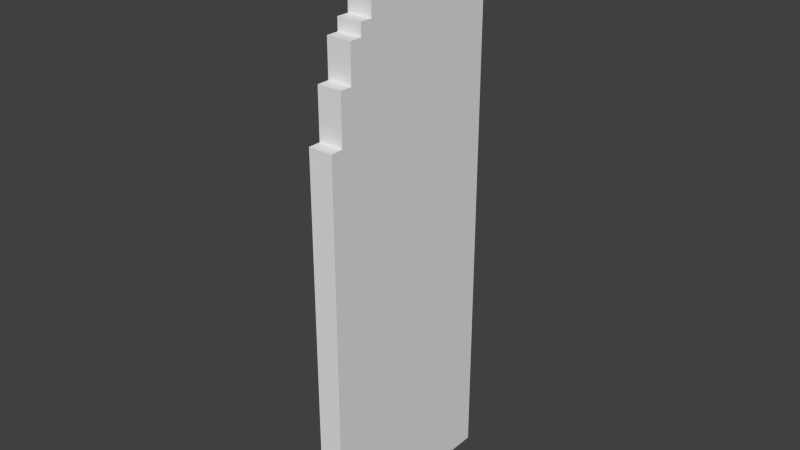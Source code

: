 # Source: pkarcs_doors3_L_open.blend  (saved by Blender 2.79.0; exported with 4.5.12 LTS)
import bpy
from mathutils import Matrix  # noqa: F401  (used for matrix-valued properties, if any)

bpy.ops.wm.read_factory_settings(use_empty=True)
scene = bpy.context.scene
scene.name = 'Scene'

# ---- collections
col_collection_1 = bpy.data.collections.new('Collection 1'); scene.collection.children.link(col_collection_1)

# ---- materials (node trees are filled in below, after node groups)
mat_material = bpy.data.materials.new('Material')
mat_material.alpha_threshold = 0.0
mat_material.use_transparent_shadow = False
mat_material.roughness = 0.5
mat_material.line_color = (0.0, 0.0, 0.0, 1.0)

# ---- material node trees

# ---- world
world_world = bpy.data.worlds.new('World'); scene.world = world_world
world_world.color = (0.05088, 0.05088, 0.05088)
world_world.use_sun_shadow = False
world_world.sun_shadow_jitter_overblur = 0.0
world_world.cycles.sampling_method = 'NONE'
world_world.cycles.sample_map_resolution = 256

# ---- meshes
me_cube = bpy.data.meshes.new('Cube')
me_cube.from_pydata([(0.5025, 0.06, -2.0), (0.5025, -0.065, -2.0), (-0.4975, -0.065, -2.0), (-0.4975, 0.06, -2.0), (0.5025, 0.06, 9.537e-07), (-0.4975, 0.06, 0.9375), (-0.2475, 0.06, 0.9375), (-0.2475, 0.06, 0.875), (-0.06, 0.06, 0.875), (-0.06, 0.06, 0.8125), (0.0025, 0.06, 0.8125), (0.0025, 0.06, 0.75), (0.1275, 0.06, 0.75), (0.1275, 0.06, 0.6875), (0.19, 0.06, 0.6875), (0.19, 0.06, 0.625), (0.2525, 0.06, 0.625), (0.2525, 0.06, 0.5), (0.315, 0.06, 0.5), (0.315, 0.06, 0.4375), (0.3775, 0.06, 0.4375), (0.3775, 0.06, 0.25), (0.44, 0.06, 0.25), (0.44, 0.06, 9.537e-07), (0.5025, -0.065, 9.537e-07), (-0.4975, -0.065, 0.9375), (0.44, -0.065, 9.537e-07), (0.44, -0.065, 0.25), (0.3775, -0.065, 0.25), (0.3775, -0.065, 0.4375), (0.315, -0.065, 0.4375), (0.315, -0.065, 0.5), (0.2525, -0.065, 0.5), (0.2525, -0.065, 0.625), (0.19, -0.065, 0.625), (0.19, -0.065, 0.6875), (0.1275, -0.065, 0.6875), (0.1275, -0.065, 0.75), (0.0025, -0.065, 0.75), (0.0025, -0.065, 0.8125), (-0.06, -0.065, 0.8125), (-0.06, -0.065, 0.875), (-0.2475, -0.065, 0.875), (-0.2475, -0.065, 0.9375)], [], [(0, 1, 2, 3), (4, 0, 3, 5, 6, 7, 8, 9, 10, 11, 12, 13, 14, 15, 16, 17, 18, 19, 20, 21, 22, 23), (24, 1, 0, 4), (25, 2, 1, 24, 26, 27, 28, 29, 30, 31, 32, 33, 34, 35, 36, 37, 38, 39, 40, 41, 42, 43), (5, 3, 2, 25), (26, 24, 4, 23), (6, 5, 25, 43), (7, 6, 43, 42), (8, 7, 42, 41), (39, 38, 11, 10), (38, 37, 12, 11), (37, 36, 13, 12), (36, 35, 14, 13), (35, 34, 15, 14), (34, 33, 16, 15), (33, 32, 17, 16), (32, 31, 18, 17), (31, 30, 19, 18), (30, 29, 20, 19), (29, 28, 21, 20), (28, 27, 22, 21), (27, 26, 23, 22), (9, 8, 41, 40), (40, 39, 10, 9)])
_uv = me_cube.uv_layers.new(name='UVMap')
_uv.uv.foreach_set('vector', [0.0, 0.02128, 0.0, 0.0, 1.0, 0.0, 1.0, 0.02128, 0.0, 0.6458, 0.0, 0.0, 1.0, 0.0, 1.0, 0.9583, 0.75, 0.9583, 0.75, 0.9375, 0.5625, 0.9375, 0.5625, 0.9167, 0.5, 0.9167, 0.5, 0.8958, 0.375, 0.8958, 0.375, 0.875, 0.3125, 0.875, 0.3125, 0.8542, 0.25, 0.8542, 0.25, 0.8125, 0.1875, 0.8125, 0.1875, 0.7917, 0.125, 0.7917, 0.125, 0.7292, 0.0625, 0.7292, 0.0625, 0.6458, 0.0, 0.6458, 0.0, 0.0, 0.0625, 0.0, 0.0625, 0.6458, 1.0, 0.9583, 1.0, 0.0, 0.0, 0.0, 0.0, 0.6458, 0.0625, 0.6458, 0.0625, 0.7292, 0.125, 0.7292, 0.125, 0.7917, 0.1875, 0.7917, 0.1875, 0.8125, 0.25, 0.8125, 0.25, 0.8542, 0.3125, 0.8542, 0.3125, 0.875, 0.375, 0.875, 0.375, 0.8958, 0.5, 0.8958, 0.5, 0.9167, 0.5625, 0.9167, 0.5625, 0.9375, 0.75, 0.9375, 0.75, 0.9583, 1.0, 0.9583, 1.0, 0.0, 0.9375, 0.0, 0.9375, 0.9583, 0.0, 0.9792, 0.0625, 0.9792, 0.0625, 0.9583, 0.0, 0.9583, 0.75, 0.9792, 1.0, 0.9792, 1.0, 0.9583, 0.75, 0.9583, 0.0625, 0.9375, 0.0, 0.9375, 0.0, 0.9583, 0.0625, 0.9583, 0.5625, 0.9583, 0.75, 0.9583, 0.75, 0.9792, 0.5625, 0.9792, 0.0, 0.9167, 0.0625, 0.9167, 0.0625, 0.8958, 0.0, 0.8958, 0.5, 0.9583, 0.375, 0.9583, 0.375, 0.9792, 0.5, 0.9792, 0.0, 0.8958, 0.0625, 0.8958, 0.0625, 0.875, 0.0, 0.875, 0.3125, 0.9583, 0.375, 0.9583, 0.375, 0.9792, 0.3125, 0.9792, 0.0625, 0.875, 0.0, 0.875, 0.0, 0.8542, 0.0625, 0.8542, 0.25, 0.9792, 0.3125, 0.9792, 0.3125, 0.9583, 0.25, 0.9583, 0.0, 0.8542, 0.0625, 0.8542, 0.0625, 0.8125, 0.0, 0.8125, 0.1875, 0.9792, 0.25, 0.9792, 0.25, 0.9583, 0.1875, 0.9583, 0.0, 0.8125, 0.0625, 0.8125, 0.0625, 0.7917, 0.0, 0.7917, 0.1875, 0.9792, 0.125, 0.9792, 0.125, 0.9583, 0.1875, 0.9583, 0.0625, 0.7917, 0.0625, 0.7292, 0.0, 0.7292, 0.0, 0.7917, 0.125, 0.9792, 0.0625, 0.9792, 0.0625, 0.9583, 0.125, 0.9583, 0.0, 0.6458, 0.0, 0.7292, 0.0625, 0.7292, 0.0625, 0.6458, 0.0625, 0.9167, 0.0625, 0.9375, 0.0, 0.9375, 0.0, 0.9167, 0.5, 0.9792, 0.5625, 0.9792, 0.5625, 0.9583, 0.5, 0.9583])
me_cube.materials.append(mat_material)
me_cube.use_remesh_preserve_volume = False
me_cube.use_remesh_preserve_attributes = False
me_cube.use_mirror_vertex_groups = False
me_cube.update()

# ---- objects
ob_cube = bpy.data.objects.new('Cube', me_cube)

# ---- transforms, parenting, visibility, modifiers, constraints
ob_cube.location = (0.44, 0.94, 1.5)
ob_cube.rotation_euler = (0.0, 0.0, -1.571)
ob_cube.lock_rotations_4d = False
ob_cube.empty_display_type = 'ARROWS'
ob_cube.show_wire = True
ob_cube.lineart.crease_threshold = 0.0

# ---- collection membership
col_collection_1.objects.link(ob_cube)

# ---- scene / render settings (as saved in the file)
scene.frame_start = 1; scene.frame_end = 250; scene.frame_set(1)
scene.render.engine = 'BLENDER_EEVEE_NEXT'
scene.render.resolution_percentage = 50
scene.render.dither_intensity = 0.0
scene.render.film_transparent = True
scene.cycles.use_denoising = False
scene.cycles.samples = 10
scene.cycles.sampling_pattern = 'TABULATED_SOBOL'
scene.cycles.light_sampling_threshold = 0.0
scene.cycles.use_adaptive_sampling = False
scene.cycles.use_light_tree = False
scene.cycles.blur_glossy = 0.0
scene.cycles.pixel_filter_type = 'GAUSSIAN'
scene.cycles.sample_clamp_indirect = 0.0
scene.view_settings.view_transform = 'Standard'
bpy.context.view_layer.update()

# ---- added for rendering (the .blend has no active camera and no usable light): camera, sun
cam_auto = bpy.data.cameras.new('AutoCamera')
cam_auto.lens = 50.0
cam_auto.sensor_width = 36.0
cam_auto.clip_end = 1000.0
ob_auto_camera = bpy.data.objects.new('AutoCamera', cam_auto)
scene.collection.objects.link(ob_auto_camera)
ob_auto_camera.location = (3.31084, -2.51051, 3.26743)
ob_auto_camera.rotation_euler = (1.09748, -7.21219e-08, 0.694738)
scene.camera = ob_auto_camera
light_auto_sun = bpy.data.lights.new('AutoSun', 'SUN')
light_auto_sun.energy = 3.0
light_auto_sun.angle = 0.0523599
ob_auto_sun = bpy.data.objects.new('AutoSun', light_auto_sun)
scene.collection.objects.link(ob_auto_sun)
ob_auto_sun.rotation_euler = (0.872665, 0.174533, 0.523599)
bpy.context.view_layer.update()
